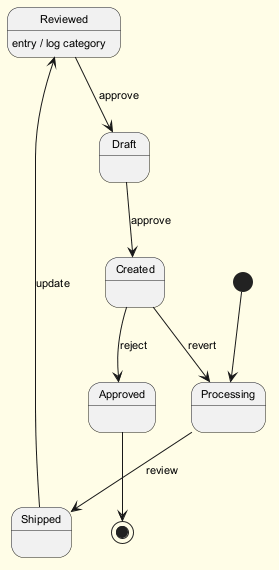

The diagram above was rendered by PlantUML. Its source (embedded in the PNG):
@startuml
skinparam backgroundColor #FFFDE7
skinparam classBackgroundColor #FFF9C4
skinparam classBorderColor #F57F17
skinparam defaultFontSize 11
[*] --> Processing
Processing --> Shipped : review
Shipped --> Reviewed : update
Reviewed --> Draft : approve
Reviewed : entry / log category
Draft --> Created : approve
Created --> Approved : reject
Created --> Processing : revert
Approved --> [*]
@enduml